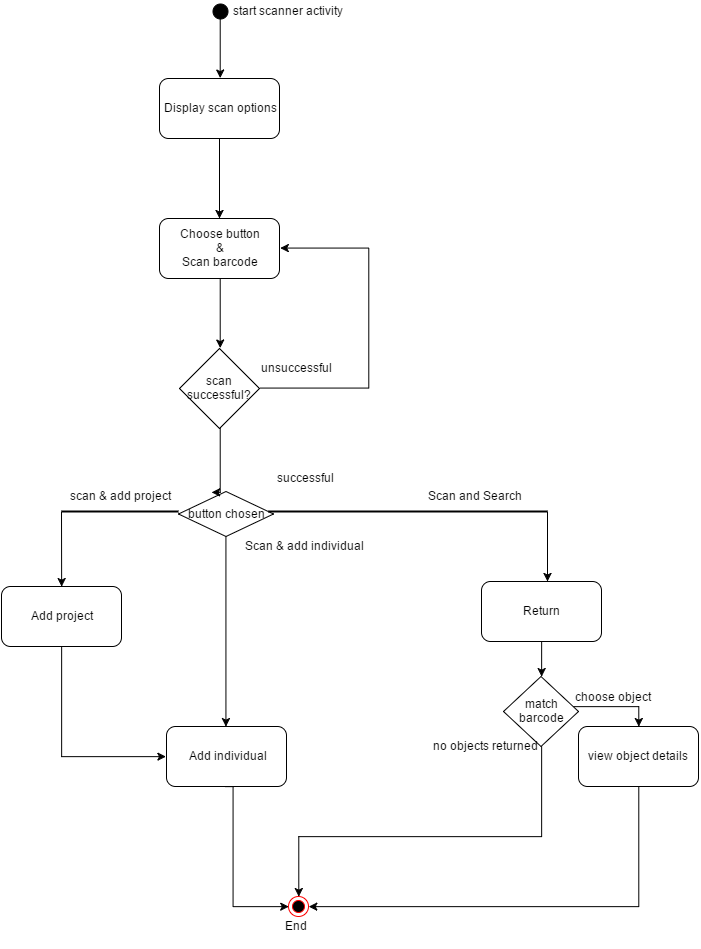

The diagram above was exported from draw.io. Its source (the exported page's mxGraphModel, read from the mxfile embedded in the PNG):
<mxGraphModel dx="1494" dy="757" grid="1" gridSize="10" guides="1" tooltips="1" connect="1" arrows="1" fold="1" page="1" pageScale="1" pageWidth="850" pageHeight="1100" background="#ffffff" math="0" shadow="0">
  <root>
    <mxCell id="0" />
    <mxCell id="1" parent="0" />
    <mxCell id="588ac0cd6a44f515-3" value="Display scan options" style="rounded=1;whiteSpace=wrap;html=1;" vertex="1" parent="1">
      <mxGeometry x="281" y="92" width="120" height="60" as="geometry" />
    </mxCell>
    <mxCell id="588ac0cd6a44f515-5" value="" style="ellipse;shape=doubleEllipse;whiteSpace=wrap;html=1;fillColor=#000000;" vertex="1" parent="1">
      <mxGeometry x="334" y="17" width="15" height="15" as="geometry" />
    </mxCell>
    <mxCell id="588ac0cd6a44f515-6" value="" style="endArrow=classic;html=1;entryX=0.5;entryY=0;exitX=0.467;exitY=1;exitPerimeter=0;" edge="1" parent="1" source="588ac0cd6a44f515-5" target="588ac0cd6a44f515-3">
      <mxGeometry width="50" height="50" relative="1" as="geometry">
        <mxPoint x="344" y="32" as="sourcePoint" />
        <mxPoint x="332" y="92" as="targetPoint" />
      </mxGeometry>
    </mxCell>
    <mxCell id="588ac0cd6a44f515-49" style="edgeStyle=orthogonalEdgeStyle;rounded=0;html=1;exitX=0.5;exitY=1;entryX=0;entryY=0.5;jettySize=auto;orthogonalLoop=1;" edge="1" parent="1" source="588ac0cd6a44f515-7">
      <mxGeometry relative="1" as="geometry">
        <mxPoint x="410.28571428571445" y="920.1428571428573" as="targetPoint" />
        <Array as="points">
          <mxPoint x="355" y="920" />
        </Array>
      </mxGeometry>
    </mxCell>
    <mxCell id="588ac0cd6a44f515-7" value="Add individual" style="rounded=1;whiteSpace=wrap;html=1;fillColor=#FFFFFF;" vertex="1" parent="1">
      <mxGeometry x="288" y="740" width="120" height="60" as="geometry" />
    </mxCell>
    <mxCell id="588ac0cd6a44f515-8" value="button chosen" style="rhombus;whiteSpace=wrap;html=1;fillColor=#FFFFFF;" vertex="1" parent="1">
      <mxGeometry x="300" y="505" width="95" height="45" as="geometry" />
    </mxCell>
    <mxCell id="588ac0cd6a44f515-10" value="" style="endArrow=classic;html=1;" edge="1" parent="1">
      <mxGeometry x="347" y="152" width="50" height="50" as="geometry">
        <mxPoint x="341" y="152" as="sourcePoint" />
        <mxPoint x="341" y="232" as="targetPoint" />
      </mxGeometry>
    </mxCell>
    <mxCell id="588ac0cd6a44f515-31" style="edgeStyle=orthogonalEdgeStyle;rounded=0;html=1;exitX=0.5;exitY=1;entryX=0;entryY=0.5;jettySize=auto;orthogonalLoop=1;" edge="1" parent="1" source="588ac0cd6a44f515-12" target="588ac0cd6a44f515-7">
      <mxGeometry relative="1" as="geometry" />
    </mxCell>
    <mxCell id="588ac0cd6a44f515-12" value="Add project" style="rounded=1;whiteSpace=wrap;html=1;fillColor=#FFFFFF;" vertex="1" parent="1">
      <mxGeometry x="123" y="600" width="120" height="60" as="geometry" />
    </mxCell>
    <mxCell id="588ac0cd6a44f515-32" style="edgeStyle=orthogonalEdgeStyle;rounded=0;html=1;exitX=0.5;exitY=1;jettySize=auto;orthogonalLoop=1;entryX=0.5;entryY=0;" edge="1" parent="1" source="588ac0cd6a44f515-13" target="588ac0cd6a44f515-38">
      <mxGeometry relative="1" as="geometry">
        <mxPoint x="663" y="710" as="targetPoint" />
        <Array as="points" />
      </mxGeometry>
    </mxCell>
    <mxCell id="588ac0cd6a44f515-13" value="Return" style="rounded=1;whiteSpace=wrap;html=1;fillColor=#FFFFFF;" vertex="1" parent="1">
      <mxGeometry x="603" y="595" width="120" height="60" as="geometry" />
    </mxCell>
    <mxCell id="588ac0cd6a44f515-14" value="" style="endArrow=classic;html=1;entryX=0.5;entryY=0;" edge="1" parent="1" target="588ac0cd6a44f515-12">
      <mxGeometry width="50" height="50" relative="1" as="geometry">
        <mxPoint x="183" y="525" as="sourcePoint" />
        <mxPoint x="183" y="595" as="targetPoint" />
      </mxGeometry>
    </mxCell>
    <mxCell id="588ac0cd6a44f515-15" value="" style="endArrow=classic;html=1;" edge="1" parent="1">
      <mxGeometry x="669" y="525" width="50" height="50" as="geometry">
        <mxPoint x="669" y="525" as="sourcePoint" />
        <mxPoint x="669" y="595" as="targetPoint" />
      </mxGeometry>
    </mxCell>
    <mxCell id="588ac0cd6a44f515-16" value="" style="endArrow=classic;html=1;entryX=0.5;entryY=0;exitX=0.5;exitY=1;" edge="1" parent="1" source="588ac0cd6a44f515-8" target="588ac0cd6a44f515-7">
      <mxGeometry x="426" y="565" width="50" height="50" as="geometry">
        <mxPoint x="426" y="545" as="sourcePoint" />
        <mxPoint x="426" y="740" as="targetPoint" />
        <Array as="points" />
      </mxGeometry>
    </mxCell>
    <mxCell id="588ac0cd6a44f515-17" value="" style="line;strokeWidth=2;html=1;fillColor=#FFFFFF;" vertex="1" parent="1">
      <mxGeometry x="183" y="520" width="117" height="10" as="geometry" />
    </mxCell>
    <mxCell id="588ac0cd6a44f515-18" value="" style="line;strokeWidth=2;html=1;fillColor=#FFFFFF;" vertex="1" parent="1">
      <mxGeometry x="390" y="520" width="279" height="10" as="geometry" />
    </mxCell>
    <mxCell id="588ac0cd6a44f515-20" value="Scan and Search" style="text;html=1;resizable=0;points=[];autosize=1;align=left;verticalAlign=top;spacingTop=-4;" vertex="1" parent="1">
      <mxGeometry x="548" y="500" width="110" height="20" as="geometry" />
    </mxCell>
    <mxCell id="588ac0cd6a44f515-21" value="Scan &amp;amp; add individual" style="text;html=1;resizable=0;points=[];autosize=1;align=left;verticalAlign=top;spacingTop=-4;" vertex="1" parent="1">
      <mxGeometry x="365" y="550" width="130" height="20" as="geometry" />
    </mxCell>
    <mxCell id="588ac0cd6a44f515-22" value="scan &amp;amp; add project" style="text;html=1;resizable=0;points=[];autosize=1;align=left;verticalAlign=top;spacingTop=-4;" vertex="1" parent="1">
      <mxGeometry x="190" y="500" width="110" height="20" as="geometry" />
    </mxCell>
    <mxCell id="588ac0cd6a44f515-28" style="edgeStyle=orthogonalEdgeStyle;rounded=0;html=1;exitX=0.5;exitY=1;entryX=0.5;entryY=0;jettySize=auto;orthogonalLoop=1;" edge="1" parent="1" source="588ac0cd6a44f515-24" target="588ac0cd6a44f515-26">
      <mxGeometry relative="1" as="geometry">
        <mxPoint x="341" y="312" as="targetPoint" />
        <Array as="points" />
      </mxGeometry>
    </mxCell>
    <mxCell id="588ac0cd6a44f515-24" value="Choose button&lt;div&gt;&amp;amp;&lt;/div&gt;&lt;div&gt;Scan barcode&lt;/div&gt;" style="rounded=1;whiteSpace=wrap;html=1;fillColor=#FFFFFF;" vertex="1" parent="1">
      <mxGeometry x="281" y="232" width="120" height="60" as="geometry" />
    </mxCell>
    <mxCell id="588ac0cd6a44f515-27" style="edgeStyle=orthogonalEdgeStyle;rounded=0;html=1;exitX=1;exitY=0.5;jettySize=auto;orthogonalLoop=1;entryX=1;entryY=0.5;" edge="1" parent="1" source="588ac0cd6a44f515-26" target="588ac0cd6a44f515-24">
      <mxGeometry relative="1" as="geometry">
        <mxPoint x="480" y="252" as="targetPoint" />
        <mxPoint x="393" y="352" as="sourcePoint" />
        <Array as="points">
          <mxPoint x="490" y="402" />
          <mxPoint x="490" y="262" />
        </Array>
      </mxGeometry>
    </mxCell>
    <mxCell id="588ac0cd6a44f515-55" style="edgeStyle=orthogonalEdgeStyle;rounded=0;html=1;entryX=0.5;entryY=0;jettySize=auto;orthogonalLoop=1;" edge="1" parent="1" source="588ac0cd6a44f515-26">
      <mxGeometry relative="1" as="geometry">
        <mxPoint x="333.42857142857156" y="506.42857142857156" as="targetPoint" />
        <Array as="points">
          <mxPoint x="342" y="506" />
        </Array>
      </mxGeometry>
    </mxCell>
    <mxCell id="588ac0cd6a44f515-26" value="scan successful?" style="rhombus;whiteSpace=wrap;html=1;fillColor=#FFFFFF;" vertex="1" parent="1">
      <mxGeometry x="301" y="362" width="80" height="80" as="geometry" />
    </mxCell>
    <mxCell id="588ac0cd6a44f515-29" value="unsuccessful" style="text;html=1;resizable=0;points=[];autosize=1;align=left;verticalAlign=top;spacingTop=-4;" vertex="1" parent="1">
      <mxGeometry x="381" y="372" width="90" height="20" as="geometry" />
    </mxCell>
    <mxCell id="588ac0cd6a44f515-30" style="edgeStyle=orthogonalEdgeStyle;rounded=0;html=1;exitX=0.5;exitY=1;entryX=0.5;entryY=1;jettySize=auto;orthogonalLoop=1;" edge="1" parent="1" source="588ac0cd6a44f515-26" target="588ac0cd6a44f515-26">
      <mxGeometry relative="1" as="geometry" />
    </mxCell>
    <mxCell id="588ac0cd6a44f515-41" style="edgeStyle=orthogonalEdgeStyle;rounded=0;html=1;jettySize=auto;orthogonalLoop=1;entryX=0.5;entryY=0;" edge="1" parent="1" source="588ac0cd6a44f515-38" target="588ac0cd6a44f515-42">
      <mxGeometry relative="1" as="geometry">
        <mxPoint x="760" y="720" as="targetPoint" />
        <Array as="points">
          <mxPoint x="760" y="720" />
        </Array>
      </mxGeometry>
    </mxCell>
    <mxCell id="588ac0cd6a44f515-51" style="edgeStyle=orthogonalEdgeStyle;rounded=0;html=1;entryX=0.5;entryY=0;jettySize=auto;orthogonalLoop=1;" edge="1" parent="1" source="588ac0cd6a44f515-38">
      <mxGeometry relative="1" as="geometry">
        <mxPoint x="420.28571428571445" y="910.1428571428573" as="targetPoint" />
        <Array as="points">
          <mxPoint x="663" y="850" />
          <mxPoint x="420" y="850" />
        </Array>
      </mxGeometry>
    </mxCell>
    <mxCell id="588ac0cd6a44f515-38" value="match&lt;div&gt;barcode&lt;/div&gt;" style="rhombus;whiteSpace=wrap;html=1;fillColor=#FFFFFF;" vertex="1" parent="1">
      <mxGeometry x="625" y="690" width="75" height="70" as="geometry" />
    </mxCell>
    <mxCell id="588ac0cd6a44f515-50" style="edgeStyle=orthogonalEdgeStyle;rounded=0;html=1;jettySize=auto;orthogonalLoop=1;entryX=1;entryY=0.5;" edge="1" parent="1" source="588ac0cd6a44f515-42">
      <mxGeometry relative="1" as="geometry">
        <mxPoint x="430.28571428571445" y="920.1428571428573" as="targetPoint" />
        <Array as="points">
          <mxPoint x="760" y="920" />
        </Array>
      </mxGeometry>
    </mxCell>
    <mxCell id="588ac0cd6a44f515-42" value="view object details&amp;nbsp;" style="rounded=1;whiteSpace=wrap;html=1;fillColor=#FFFFFF;" vertex="1" parent="1">
      <mxGeometry x="700" y="740" width="120" height="60" as="geometry" />
    </mxCell>
    <mxCell id="588ac0cd6a44f515-44" value="no objects returned" style="text;html=1;resizable=0;points=[];autosize=1;align=left;verticalAlign=top;spacingTop=-4;" vertex="1" parent="1">
      <mxGeometry x="553" y="750" width="120" height="20" as="geometry" />
    </mxCell>
    <mxCell id="588ac0cd6a44f515-45" value="choose object" style="text;html=1;resizable=0;points=[];autosize=1;align=left;verticalAlign=top;spacingTop=-4;" vertex="1" parent="1">
      <mxGeometry x="695" y="701" width="90" height="20" as="geometry" />
    </mxCell>
    <mxCell id="588ac0cd6a44f515-52" value="End&lt;div&gt;&lt;br&gt;&lt;/div&gt;" style="text;html=1;resizable=0;points=[];autosize=1;align=left;verticalAlign=top;spacingTop=-4;" vertex="1" parent="1">
      <mxGeometry x="405" y="930" width="40" height="30" as="geometry" />
    </mxCell>
    <mxCell id="588ac0cd6a44f515-56" value="start scanner activity" style="text;html=1;resizable=0;points=[];autosize=1;align=left;verticalAlign=top;spacingTop=-4;" vertex="1" parent="1">
      <mxGeometry x="353" y="15" width="120" height="20" as="geometry" />
    </mxCell>
    <mxCell id="588ac0cd6a44f515-57" value="successful" style="text;html=1;resizable=0;points=[];autosize=1;align=left;verticalAlign=top;spacingTop=-4;" vertex="1" parent="1">
      <mxGeometry x="397" y="482" width="70" height="20" as="geometry" />
    </mxCell>
    <mxCell id="588ac0cd6a44f515-59" value="" style="ellipse;html=1;shape=endState;fillColor=#000000;strokeColor=#ff0000;" vertex="1" parent="1">
      <mxGeometry x="410" y="910" width="20" height="20" as="geometry" />
    </mxCell>
  </root>
</mxGraphModel>